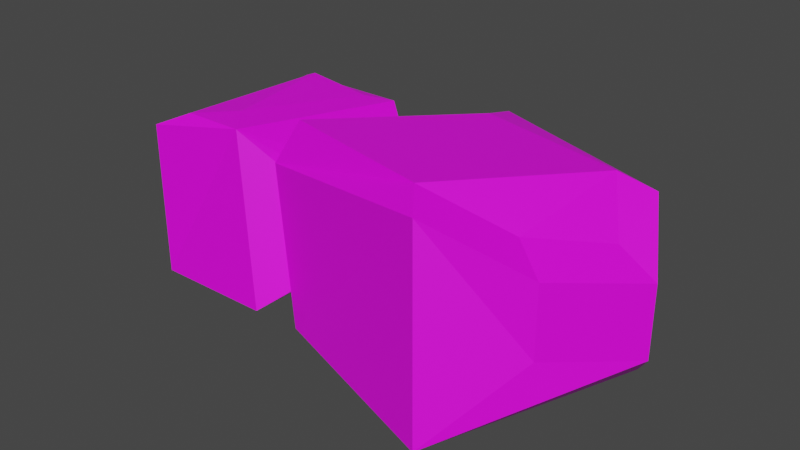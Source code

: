 # Source: rock3.blend  (saved by Blender 2.83.19; exported with 4.5.12 LTS)
import bpy
from mathutils import Matrix  # noqa: F401  (used for matrix-valued properties, if any)

bpy.ops.wm.read_factory_settings(use_empty=True)
scene = bpy.context.scene
scene.name = 'Scene'

# ---- collections
col_collection = bpy.data.collections.new('Collection'); scene.collection.children.link(col_collection)

# ---- images (referenced by path relative to the original .blend; pixels are not part of the script)
import os
ASSET_DIR = os.environ.get("B2B_ASSET_DIR", "")  # directory of the original .blend (textures are referenced by path, not embedded)
HERE = os.path.dirname(os.path.abspath(__file__))  # packed textures are extracted next to this script under _unpacked/

def load_image(name, relpath, width, height, colorspace="sRGB"):
    """Load a texture the original file referenced (path relative to the .blend, or extracted next to this script)."""
    p = next((c for c in (os.path.join(HERE, relpath), os.path.join(ASSET_DIR, relpath)) if relpath and os.path.exists(c)), "")
    if p:
        img = bpy.data.images.load(p, check_existing=True)
        img.name = name
    else:  # same state as the original file: an image datablock whose file is absent (Cycles renders it pink)
        img = bpy.data.images.new(name, width, height)
        img.source = "FILE"
        img.filepath = "//" + (relpath or name)
    img.colorspace_settings.name = colorspace
    return img
img_pallete_png = load_image('pallete.png', '', 1024, 1024, 'sRGB')

# ---- materials (node trees are filled in below, after node groups)
mat_material_006 = bpy.data.materials.new('Material.006')
mat_material_006.use_transparent_shadow = False

# ---- material node trees
mat_material_006.use_nodes = True; mat_material_006.node_tree.nodes.clear()
_N = mat_material_006.node_tree.nodes; _L = mat_material_006.node_tree.links
n0 = _N.new('ShaderNodeBsdfPrincipled'); n0.name = 'Principled BSDF'; n0.location = (10, 300)
n0.distribution = 'GGX'
n0.subsurface_method = 'BURLEY'
n0.inputs[3].default_value = 1.45
n0.inputs[27].default_value = (0.0, 0.0, 0.0, 1.0)
n0.inputs[28].default_value = 1.0
n1 = _N.new('ShaderNodeOutputMaterial'); n1.name = 'Material Output'; n1.location = (300, 300)
n2 = _N.new('ShaderNodeTexImage'); n2.name = 'Image Texture'; n2.location = (-280, 280)
n2.image = img_pallete_png
_L.new(n0.outputs[0], n1.inputs[0])
_L.new(n2.outputs[0], n0.inputs[0])
n1.is_active_output = True

# ---- world
world_world = bpy.data.worlds.new('World'); scene.world = world_world
world_world.use_nodes = True; world_world.node_tree.nodes.clear()
_N = world_world.node_tree.nodes; _L = world_world.node_tree.links
n0 = _N.new('ShaderNodeOutputWorld'); n0.name = 'World Output'; n0.location = (300, 300)
n1 = _N.new('ShaderNodeBackground'); n1.name = 'Background'; n1.location = (10, 300)
n1.inputs[0].default_value = (0.05088, 0.05088, 0.05088, 1.0)
_L.new(n1.outputs[0], n0.inputs[0])
n0.is_active_output = True
world_world.color = (0.05088, 0.05088, 0.05088)
world_world.use_sun_shadow = False
world_world.sun_shadow_jitter_overblur = 0.0

# ---- meshes
me_cube_002 = bpy.data.meshes.new('Cube.002')
me_cube_002.from_pydata([(-0.1231, -0.2384, -0.05734), (-0.1708, -0.2112, 0.2158), (-0.135, 0.09809, -0.07265), (-0.135, 0.09809, 0.1783), (-0.00921, -0.09485, 0.03636), (-0.00921, -0.09485, 0.09989), (-0.00921, 0.002486, 0.03636), (-0.00921, 0.002486, 0.09989), (-0.319, -0.2384, -0.05734), (-0.319, -0.2384, 0.1936), (-0.331, 0.09809, -0.07265), (-0.331, 0.09809, 0.1783), (-0.1038, -0.1666, -0.01048), (-0.1038, -0.1666, 0.1467), (-0.1038, 0.07424, -0.01048), (-0.1038, 0.07424, 0.1467), (-0.07799, -0.2026, -0.08739), (-0.1106, -0.1951, 0.1747), (0.04166, 0.1687, -0.1027), (0.04166, 0.1687, 0.1831), (0.2449, -0.3177, -0.08739), (0.2091, -0.2761, 0.2207), (0.3646, 0.05361, -0.1027), (0.3646, 0.05361, 0.1831), (0.334, -0.1832, 0.01933), (0.334, -0.1832, 0.1362), (0.4299, -0.05615, -0.002911), (0.4299, -0.05615, 0.114), (-0.3749, -0.163, -0.0245), (-0.3749, -0.163, 0.1567), (-0.3869, 0.06666, -0.03981), (-0.3869, 0.06666, 0.1414), (-0.2144, -0.1588, 0.2178), (-0.1735, 0.06851, 0.1872), (-0.2722, -0.2095, 0.2149), (-0.2842, 0.07025, 0.1996), (-0.07571, -0.1768, 0.2443), (0.05804, 0.09197, 0.2067), (0.1725, -0.2281, 0.2394), (0.3063, 0.04066, 0.2019), (0.2789, -0.1489, 0.1674), (0.3659, -0.04682, 0.1452), (-0.3199, -0.1452, 0.1835), (-0.3318, 0.04345, 0.1682)], [], [(1, 8, 0), (2, 3, 7, 6), (7, 5, 13, 15), (4, 5, 1, 0), (2, 6, 4, 0), (7, 3, 1, 5), (10, 8, 28, 30), (29, 43, 31), (2, 0, 8, 10), (3, 2, 10, 11), (13, 12, 16, 17), (6, 7, 15, 14), (5, 4, 12, 13), (4, 6, 14, 12), (17, 37, 19), (12, 14, 18, 16), (15, 13, 17, 19), (14, 15, 19, 18), (21, 24, 25), (18, 19, 23, 22), (16, 21, 17), (16, 18, 22, 20), (27, 24, 26), (20, 22, 26, 24), (17, 38, 36), (22, 23, 27, 26), (28, 31, 30), (11, 10, 30, 31), (8, 29, 28), (1, 34, 9), (32, 35, 34), (37, 38, 39), (39, 40, 41), (35, 42, 34), (23, 41, 27), (11, 43, 35), (19, 39, 23), (11, 33, 3), (9, 42, 29), (21, 40, 38), (25, 41, 40), (1, 33, 32), (1, 9, 8), (29, 42, 43), (17, 36, 37), (21, 20, 24), (16, 20, 21), (27, 25, 24), (17, 21, 38), (28, 29, 31), (8, 9, 29), (1, 32, 34), (32, 33, 35), (37, 36, 38), (39, 38, 40), (35, 43, 42), (23, 39, 41), (11, 31, 43), (19, 37, 39), (11, 35, 33), (9, 34, 42), (21, 25, 40), (25, 27, 41), (1, 3, 33)])
_uv = me_cube_002.uv_layers.new(name='UVMap')
_uv.uv.foreach_set('vector', [0.5355, 0.864, 0.5355, 0.864, 0.5355, 0.864, 0.5355, 0.864, 0.5355, 0.864, 0.5355, 0.864, 0.5355, 0.864, 0.5355, 0.864, 0.5355, 0.864, 0.5355, 0.864, 0.5355, 0.864, 0.5355, 0.864, 0.5355, 0.864, 0.5355, 0.864, 0.5355, 0.864, 0.5355, 0.864, 0.5355, 0.864, 0.5355, 0.864, 0.5355, 0.864, 0.5355, 0.864, 0.5355, 0.864, 0.5355, 0.864, 0.5355, 0.864, 0.5282, 0.8324, 0.5282, 0.8324, 0.5282, 0.8324, 0.5282, 0.8324, 0.5355, 0.864, 0.5355, 0.864, 0.5355, 0.864, 0.5282, 0.8324, 0.5282, 0.8324, 0.5282, 0.8324, 0.5282, 0.8324, 0.5355, 0.864, 0.5355, 0.864, 0.5355, 0.864, 0.5355, 0.864, 0.5355, 0.864, 0.5355, 0.864, 0.5355, 0.864, 0.5355, 0.864, 0.5355, 0.864, 0.5355, 0.864, 0.5355, 0.864, 0.5355, 0.864, 0.5355, 0.864, 0.5355, 0.864, 0.5355, 0.864, 0.5355, 0.864, 0.5355, 0.864, 0.5355, 0.864, 0.5355, 0.864, 0.5355, 0.864, 0.5355, 0.864, 0.5355, 0.864, 0.5355, 0.864, 0.5355, 0.864, 0.5355, 0.864, 0.5355, 0.864, 0.5355, 0.864, 0.5355, 0.864, 0.5355, 0.864, 0.5355, 0.864, 0.5355, 0.864, 0.5355, 0.864, 0.5355, 0.864, 0.5355, 0.864, 0.5355, 0.864, 0.5355, 0.864, 0.5355, 0.864, 0.5355, 0.864, 0.5355, 0.864, 0.5355, 0.864, 0.5355, 0.864, 0.5355, 0.864, 0.5355, 0.864, 0.5355, 0.864, 0.5355, 0.864, 0.5282, 0.8324, 0.5282, 0.8324, 0.5282, 0.8324, 0.5282, 0.8324, 0.5355, 0.864, 0.5355, 0.864, 0.5355, 0.864, 0.5282, 0.8324, 0.5282, 0.8324, 0.5282, 0.8324, 0.5282, 0.8324, 0.5355, 0.864, 0.5355, 0.864, 0.5355, 0.864, 0.5355, 0.864, 0.5355, 0.864, 0.5355, 0.864, 0.5355, 0.864, 0.5355, 0.864, 0.5355, 0.864, 0.5355, 0.864, 0.5355, 0.864, 0.5355, 0.864, 0.5355, 0.864, 0.5355, 0.864, 0.5355, 0.864, 0.5355, 0.864, 0.5355, 0.864, 0.5355, 0.864, 0.5355, 0.864, 0.5355, 0.864, 0.5355, 0.864, 0.5355, 0.864, 0.5355, 0.864, 0.5355, 0.864, 0.5355, 0.864, 0.5355, 0.864, 0.5355, 0.864, 0.5355, 0.864, 0.5355, 0.864, 0.5355, 0.864, 0.5355, 0.864, 0.5355, 0.864, 0.5355, 0.864, 0.5355, 0.864, 0.5355, 0.864, 0.5355, 0.864, 0.5355, 0.864, 0.5355, 0.864, 0.5355, 0.864, 0.5355, 0.864, 0.5355, 0.864, 0.5355, 0.864, 0.5355, 0.864, 0.5355, 0.864, 0.5355, 0.864, 0.5355, 0.864, 0.5355, 0.864, 0.5355, 0.864, 0.5355, 0.864, 0.5355, 0.864, 0.5355, 0.864, 0.5355, 0.864, 0.5355, 0.864, 0.5355, 0.864, 0.5355, 0.864, 0.5355, 0.864, 0.5355, 0.864, 0.5355, 0.864, 0.5355, 0.864, 0.5355, 0.864, 0.5355, 0.864, 0.5355, 0.864, 0.5355, 0.864, 0.5355, 0.864, 0.5355, 0.864, 0.5355, 0.864, 0.5355, 0.864, 0.5355, 0.864, 0.5355, 0.864, 0.5355, 0.864, 0.5355, 0.864, 0.5355, 0.864, 0.5355, 0.864, 0.5355, 0.864, 0.5355, 0.864, 0.5355, 0.864, 0.5355, 0.864, 0.5355, 0.864, 0.5355, 0.864, 0.5355, 0.864, 0.5355, 0.864, 0.5355, 0.864, 0.5355, 0.864, 0.5355, 0.864, 0.5355, 0.864, 0.5355, 0.864, 0.5355, 0.864, 0.5355, 0.864, 0.5355, 0.864, 0.5355, 0.864, 0.5355, 0.864, 0.5355, 0.864, 0.5355, 0.864, 0.5355, 0.864, 0.5355, 0.864, 0.5355, 0.864, 0.5355, 0.864, 0.5355, 0.864, 0.5355, 0.864, 0.5355, 0.864, 0.5355, 0.864, 0.5355, 0.864, 0.5355, 0.864, 0.5355, 0.864, 0.5355, 0.864, 0.5355, 0.864, 0.5355, 0.864, 0.5355, 0.864, 0.5355, 0.864, 0.5355, 0.864, 0.5355, 0.864, 0.5355, 0.864, 0.5355, 0.864, 0.5355, 0.864, 0.5355, 0.864, 0.5355, 0.864, 0.5355, 0.864, 0.5355, 0.864, 0.5355, 0.864, 0.5355, 0.864, 0.5355, 0.864, 0.5355, 0.864])
me_cube_002.materials.append(mat_material_006)
me_cube_002.use_remesh_fix_poles = True
me_cube_002.use_remesh_preserve_attributes = False
me_cube_002.use_mirror_vertex_groups = False
me_cube_002.update()

# ---- objects
ob_cube_005 = bpy.data.objects.new('Cube.005', me_cube_002)

# ---- transforms, parenting, visibility, modifiers, constraints
ob_cube_005.location = (0.0, 0.0, 0.0)
ob_cube_005.scale = (1.238, 1.238, 1.238)
ob_cube_005.lineart.crease_threshold = 0.0

# ---- collection membership
col_collection.objects.link(ob_cube_005)

# ---- scene / render settings (as saved in the file)
scene.frame_start = 1; scene.frame_end = 250; scene.frame_set(1)
scene.render.engine = 'BLENDER_EEVEE_NEXT'
scene.cycles.use_denoising = False
scene.cycles.samples = 128
scene.cycles.sampling_pattern = 'TABULATED_SOBOL'
scene.cycles.use_adaptive_sampling = False
scene.cycles.use_light_tree = False
scene.view_settings.view_transform = 'Filmic'
bpy.context.view_layer.update()

# ---- added for rendering (the .blend has no active camera and no usable light): camera, sun
cam_auto = bpy.data.cameras.new('AutoCamera')
cam_auto.lens = 50.0
cam_auto.sensor_width = 36.0
cam_auto.clip_end = 1000.0
ob_auto_camera = bpy.data.objects.new('AutoCamera', cam_auto)
scene.collection.objects.link(ob_auto_camera)
ob_auto_camera.location = (1.18623, -1.48382, 1.01534)
ob_auto_camera.rotation_euler = (1.09748, -7.21219e-08, 0.694738)
scene.camera = ob_auto_camera
light_auto_sun = bpy.data.lights.new('AutoSun', 'SUN')
light_auto_sun.energy = 3.0
light_auto_sun.angle = 0.0523599
ob_auto_sun = bpy.data.objects.new('AutoSun', light_auto_sun)
scene.collection.objects.link(ob_auto_sun)
ob_auto_sun.rotation_euler = (0.872665, 0.174533, 0.523599)
bpy.context.view_layer.update()
